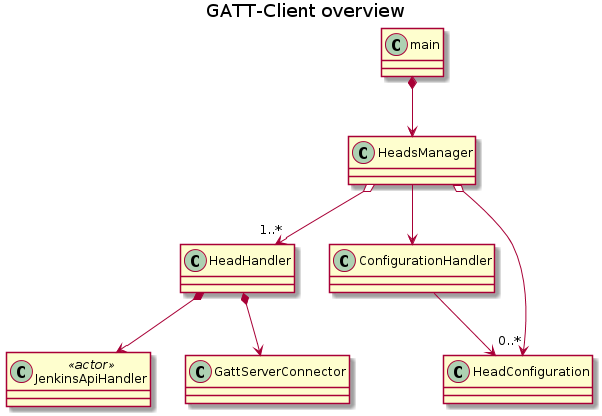

The diagram above was rendered by PlantUML. Its source (embedded in the PNG):
@startuml "GATT-Client_overview"
skinparam classAttributeIconSize 0
title GATT-Client overview

class JenkinsApiHandler <<actor>>

HeadHandler *--> JenkinsApiHandler
HeadsManager o--> "1..*" HeadHandler
HeadHandler *--> GattServerConnector

main *--> HeadsManager
HeadsManager --> ConfigurationHandler
HeadsManager o--> "0..*" HeadConfiguration
ConfigurationHandler --> HeadConfiguration

@enduml